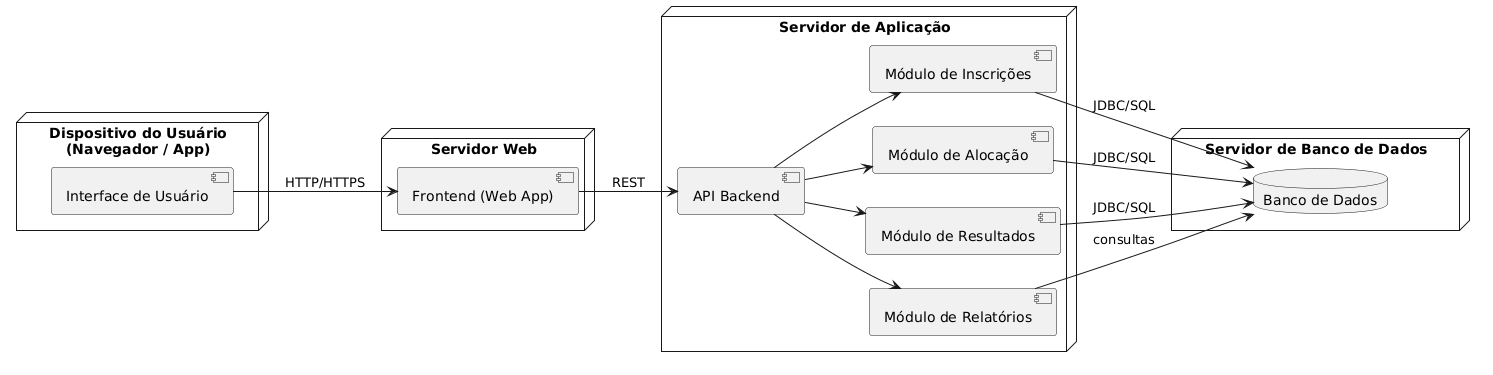

The diagram above was rendered by PlantUML. Its source (embedded in the PNG):
@startuml
left to right direction
skinparam nodeStyle rectangle

' DISPOSITIVO DO USUÁRIO
node "Dispositivo do Usuário\n(Navegador / App)" {
    component "Interface de Usuário" as UI
}

' SERVIDOR WEB
node "Servidor Web" {
    component "Frontend (Web App)" as FRONT
}

' SERVIDOR DE APLICAÇÃO
node "Servidor de Aplicação" {

    component "API Backend" as API

    component "Módulo de Inscrições" as MOD_INS
    component "Módulo de Alocação" as MOD_ALOC
    component "Módulo de Resultados" as MOD_RES
    component "Módulo de Relatórios" as MOD_REL
}

' SERVIDOR DE BANCO
node "Servidor de Banco de Dados" {
    database "Banco de Dados" as DB
}

' CONEXÕES

UI --> FRONT : HTTP/HTTPS

FRONT --> API : REST

API --> MOD_INS
API --> MOD_ALOC
API --> MOD_RES
API --> MOD_REL

MOD_INS --> DB : JDBC/SQL
MOD_ALOC --> DB : JDBC/SQL
MOD_RES --> DB : JDBC/SQL
MOD_REL --> DB : consultas
@enduml